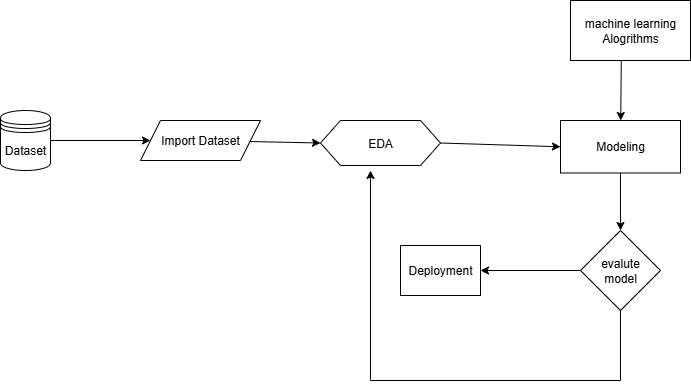

The diagram above was exported from draw.io. Its source (the exported page's mxGraphModel, read from the mxfile embedded in the PNG):
<mxGraphModel dx="1042" dy="562" grid="1" gridSize="10" guides="1" tooltips="1" connect="1" arrows="1" fold="1" page="1" pageScale="1" pageWidth="827" pageHeight="1169" math="0" shadow="0">
  <root>
    <mxCell id="0" />
    <mxCell id="1" parent="0" />
    <mxCell id="MpEZ9Xke4MTYF-n7QdIQ-1" value="Dataset" style="shape=datastore;whiteSpace=wrap;html=1;" vertex="1" parent="1">
      <mxGeometry x="70" y="250" width="50" height="60" as="geometry" />
    </mxCell>
    <mxCell id="MpEZ9Xke4MTYF-n7QdIQ-2" value="Import Dataset" style="shape=parallelogram;perimeter=parallelogramPerimeter;whiteSpace=wrap;html=1;fixedSize=1;" vertex="1" parent="1">
      <mxGeometry x="210" y="260" width="120" height="40" as="geometry" />
    </mxCell>
    <mxCell id="MpEZ9Xke4MTYF-n7QdIQ-3" value="EDA" style="shape=hexagon;perimeter=hexagonPerimeter2;whiteSpace=wrap;html=1;fixedSize=1;" vertex="1" parent="1">
      <mxGeometry x="390" y="260" width="120" height="45" as="geometry" />
    </mxCell>
    <mxCell id="MpEZ9Xke4MTYF-n7QdIQ-4" value="Modeling" style="rounded=0;whiteSpace=wrap;html=1;" vertex="1" parent="1">
      <mxGeometry x="630" y="260" width="120" height="52.5" as="geometry" />
    </mxCell>
    <mxCell id="MpEZ9Xke4MTYF-n7QdIQ-5" value="machine learning&lt;div&gt;Alogrithms&lt;/div&gt;" style="rounded=0;whiteSpace=wrap;html=1;" vertex="1" parent="1">
      <mxGeometry x="640" y="140" width="120" height="60" as="geometry" />
    </mxCell>
    <mxCell id="MpEZ9Xke4MTYF-n7QdIQ-6" value="evalute&lt;div&gt;model&lt;/div&gt;" style="rhombus;whiteSpace=wrap;html=1;" vertex="1" parent="1">
      <mxGeometry x="650" y="370" width="80" height="80" as="geometry" />
    </mxCell>
    <mxCell id="MpEZ9Xke4MTYF-n7QdIQ-8" value="" style="endArrow=classic;html=1;rounded=0;entryX=0;entryY=0.5;entryDx=0;entryDy=0;exitX=1;exitY=0.5;exitDx=0;exitDy=0;" edge="1" parent="1" source="MpEZ9Xke4MTYF-n7QdIQ-1" target="MpEZ9Xke4MTYF-n7QdIQ-2">
      <mxGeometry width="50" height="50" relative="1" as="geometry">
        <mxPoint x="170" y="210" as="sourcePoint" />
        <mxPoint x="220" y="160" as="targetPoint" />
      </mxGeometry>
    </mxCell>
    <mxCell id="MpEZ9Xke4MTYF-n7QdIQ-9" value="" style="endArrow=classic;html=1;rounded=0;entryX=0;entryY=0.5;entryDx=0;entryDy=0;" edge="1" parent="1" source="MpEZ9Xke4MTYF-n7QdIQ-2" target="MpEZ9Xke4MTYF-n7QdIQ-3">
      <mxGeometry width="50" height="50" relative="1" as="geometry">
        <mxPoint x="380" y="170" as="sourcePoint" />
        <mxPoint x="430" y="120" as="targetPoint" />
      </mxGeometry>
    </mxCell>
    <mxCell id="MpEZ9Xke4MTYF-n7QdIQ-10" value="" style="endArrow=classic;html=1;rounded=0;exitX=1;exitY=0.5;exitDx=0;exitDy=0;entryX=0;entryY=0.5;entryDx=0;entryDy=0;" edge="1" parent="1" source="MpEZ9Xke4MTYF-n7QdIQ-3" target="MpEZ9Xke4MTYF-n7QdIQ-4">
      <mxGeometry width="50" height="50" relative="1" as="geometry">
        <mxPoint x="490" y="270" as="sourcePoint" />
        <mxPoint x="540" y="220" as="targetPoint" />
      </mxGeometry>
    </mxCell>
    <mxCell id="MpEZ9Xke4MTYF-n7QdIQ-11" value="" style="endArrow=classic;html=1;rounded=0;exitX=0.423;exitY=1.003;exitDx=0;exitDy=0;exitPerimeter=0;" edge="1" parent="1" source="MpEZ9Xke4MTYF-n7QdIQ-5" target="MpEZ9Xke4MTYF-n7QdIQ-4">
      <mxGeometry width="50" height="50" relative="1" as="geometry">
        <mxPoint x="580" y="420" as="sourcePoint" />
        <mxPoint x="630" y="370" as="targetPoint" />
      </mxGeometry>
    </mxCell>
    <mxCell id="MpEZ9Xke4MTYF-n7QdIQ-12" value="" style="endArrow=classic;html=1;rounded=0;exitX=0.5;exitY=1;exitDx=0;exitDy=0;entryX=0.5;entryY=0;entryDx=0;entryDy=0;" edge="1" parent="1" source="MpEZ9Xke4MTYF-n7QdIQ-4" target="MpEZ9Xke4MTYF-n7QdIQ-6">
      <mxGeometry width="50" height="50" relative="1" as="geometry">
        <mxPoint x="340" y="350" as="sourcePoint" />
        <mxPoint x="390" y="300" as="targetPoint" />
      </mxGeometry>
    </mxCell>
    <mxCell id="MpEZ9Xke4MTYF-n7QdIQ-13" value="" style="endArrow=classic;html=1;rounded=0;exitX=0;exitY=0.5;exitDx=0;exitDy=0;" edge="1" parent="1" source="MpEZ9Xke4MTYF-n7QdIQ-7">
      <mxGeometry width="50" height="50" relative="1" as="geometry">
        <mxPoint x="460" y="470" as="sourcePoint" />
        <mxPoint x="510" y="410" as="targetPoint" />
      </mxGeometry>
    </mxCell>
    <mxCell id="MpEZ9Xke4MTYF-n7QdIQ-15" value="" style="endArrow=classic;html=1;rounded=0;exitX=0;exitY=0.5;exitDx=0;exitDy=0;" edge="1" parent="1" source="MpEZ9Xke4MTYF-n7QdIQ-6" target="MpEZ9Xke4MTYF-n7QdIQ-7">
      <mxGeometry width="50" height="50" relative="1" as="geometry">
        <mxPoint x="650" y="410" as="sourcePoint" />
        <mxPoint x="510" y="410" as="targetPoint" />
      </mxGeometry>
    </mxCell>
    <mxCell id="MpEZ9Xke4MTYF-n7QdIQ-7" value="Deployment" style="rounded=0;whiteSpace=wrap;html=1;" vertex="1" parent="1">
      <mxGeometry x="470" y="385" width="80" height="50" as="geometry" />
    </mxCell>
    <mxCell id="MpEZ9Xke4MTYF-n7QdIQ-16" value="" style="endArrow=classic;html=1;rounded=0;exitX=0.5;exitY=1;exitDx=0;exitDy=0;" edge="1" parent="1" source="MpEZ9Xke4MTYF-n7QdIQ-6">
      <mxGeometry width="50" height="50" relative="1" as="geometry">
        <mxPoint x="700" y="530" as="sourcePoint" />
        <mxPoint x="440" y="310" as="targetPoint" />
        <Array as="points">
          <mxPoint x="690" y="520" />
          <mxPoint x="440" y="520" />
        </Array>
      </mxGeometry>
    </mxCell>
  </root>
</mxGraphModel>